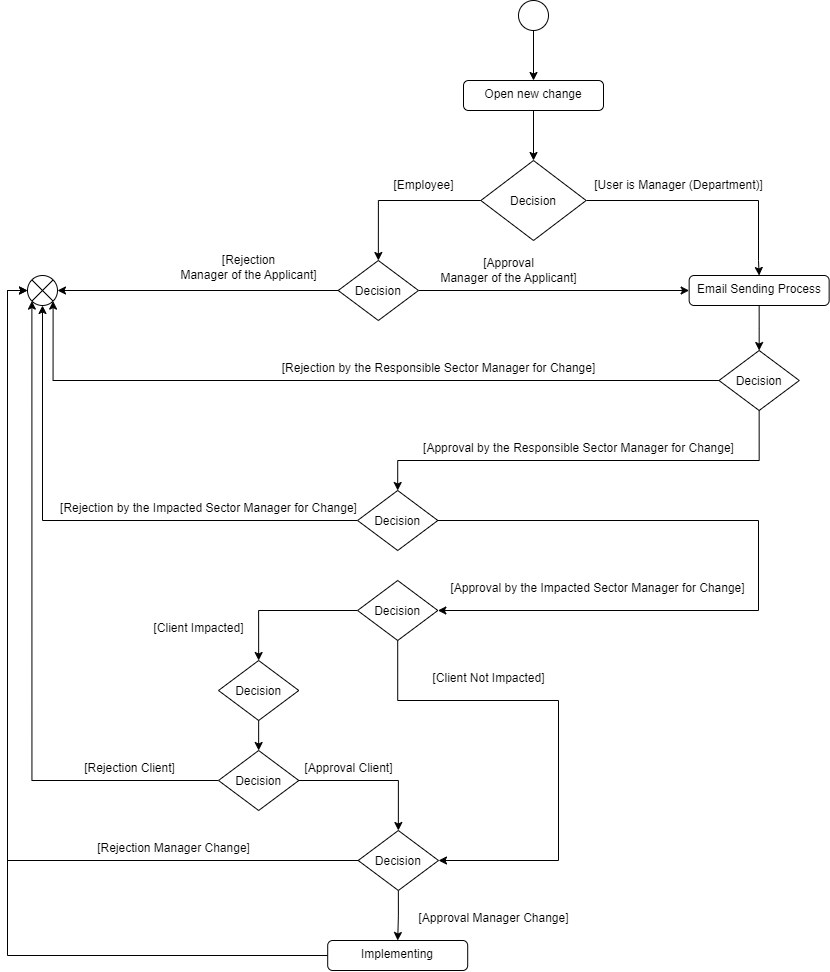

The diagram above was exported from draw.io. Its source (the exported page's mxGraphModel, read from the mxfile embedded in the PNG):
<mxGraphModel dx="1167" dy="4980" grid="1" gridSize="10" guides="1" tooltips="1" connect="1" arrows="1" fold="1" page="1" pageScale="1" pageWidth="850" pageHeight="1100" math="0" shadow="0">
  <root>
    <mxCell id="0" />
    <mxCell id="1" parent="0" />
    <mxCell id="2" style="edgeStyle=orthogonalEdgeStyle;rounded=0;orthogonalLoop=1;jettySize=auto;html=1;" edge="1" source="3" target="7" parent="1">
      <mxGeometry relative="1" as="geometry" />
    </mxCell>
    <mxCell id="3" value="" style="ellipse;" vertex="1" parent="1">
      <mxGeometry x="540" y="-4280" width="30" height="30" as="geometry" />
    </mxCell>
    <mxCell id="4" style="edgeStyle=orthogonalEdgeStyle;rounded=0;orthogonalLoop=1;jettySize=auto;html=1;entryX=0.5;entryY=0;entryDx=0;entryDy=0;" edge="1" source="5" target="15" parent="1">
      <mxGeometry relative="1" as="geometry">
        <mxPoint x="800" y="-4020" as="targetPoint" />
        <Array as="points">
          <mxPoint x="780" y="-4080" />
          <mxPoint x="780" y="-4020" />
        </Array>
      </mxGeometry>
    </mxCell>
    <mxCell id="5" value="Decision" style="rhombus;" vertex="1" parent="1">
      <mxGeometry x="502.3500000000001" y="-4120" width="105.3" height="80" as="geometry" />
    </mxCell>
    <mxCell id="6" style="edgeStyle=orthogonalEdgeStyle;rounded=0;orthogonalLoop=1;jettySize=auto;html=1;entryX=0.5;entryY=0;entryDx=0;entryDy=0;" edge="1" source="7" target="5" parent="1">
      <mxGeometry relative="1" as="geometry" />
    </mxCell>
    <mxCell id="7" value="Open new change" style="html=1;align=center;verticalAlign=top;rounded=1;absoluteArcSize=1;arcSize=10;dashed=0;whiteSpace=wrap;" vertex="1" parent="1">
      <mxGeometry x="485.00000000000006" y="-4200" width="140" height="30" as="geometry" />
    </mxCell>
    <mxCell id="8" value="[User is Manager (Department)]" style="text;html=1;align=center;verticalAlign=middle;resizable=0;points=[];autosize=1;strokeColor=none;fillColor=none;" vertex="1" parent="1">
      <mxGeometry x="600" y="-4110" width="200" height="30" as="geometry" />
    </mxCell>
    <mxCell id="9" style="edgeStyle=orthogonalEdgeStyle;rounded=0;orthogonalLoop=1;jettySize=auto;html=1;entryX=0;entryY=0.5;entryDx=0;entryDy=0;" edge="1" source="11" target="15" parent="1">
      <mxGeometry relative="1" as="geometry" />
    </mxCell>
    <mxCell id="10" style="edgeStyle=orthogonalEdgeStyle;rounded=0;orthogonalLoop=1;jettySize=auto;html=1;exitX=0;exitY=0.5;exitDx=0;exitDy=0;entryX=1;entryY=0.5;entryDx=0;entryDy=0;" edge="1" source="11" target="18" parent="1">
      <mxGeometry relative="1" as="geometry" />
    </mxCell>
    <mxCell id="11" value="Decision" style="rhombus;" vertex="1" parent="1">
      <mxGeometry x="359.7" y="-4020" width="80.3" height="60" as="geometry" />
    </mxCell>
    <mxCell id="12" style="edgeStyle=orthogonalEdgeStyle;rounded=0;orthogonalLoop=1;jettySize=auto;html=1;exitX=0;exitY=0.5;exitDx=0;exitDy=0;entryX=0.5;entryY=0;entryDx=0;entryDy=0;" edge="1" source="5" target="11" parent="1">
      <mxGeometry relative="1" as="geometry">
        <mxPoint x="618" y="-4070" as="sourcePoint" />
        <mxPoint x="393" y="-4020" as="targetPoint" />
        <Array as="points">
          <mxPoint x="400" y="-4080" />
        </Array>
      </mxGeometry>
    </mxCell>
    <mxCell id="13" value="[Employee]" style="text;html=1;align=center;verticalAlign=middle;resizable=0;points=[];autosize=1;strokeColor=none;fillColor=none;" vertex="1" parent="1">
      <mxGeometry x="405" y="-4110" width="80" height="30" as="geometry" />
    </mxCell>
    <mxCell id="14" style="edgeStyle=orthogonalEdgeStyle;rounded=0;orthogonalLoop=1;jettySize=auto;html=1;exitX=0.5;exitY=1;exitDx=0;exitDy=0;" edge="1" source="15" target="21" parent="1">
      <mxGeometry relative="1" as="geometry" />
    </mxCell>
    <mxCell id="15" value="Email Sending Process" style="html=1;align=center;verticalAlign=top;rounded=1;absoluteArcSize=1;arcSize=10;dashed=0;whiteSpace=wrap;" vertex="1" parent="1">
      <mxGeometry x="710.6500000000001" y="-4005" width="140" height="30" as="geometry" />
    </mxCell>
    <mxCell id="16" value="[Approval&lt;br/&gt;Manager of the Applicant]" style="text;html=1;align=center;verticalAlign=middle;resizable=0;points=[];autosize=1;strokeColor=none;fillColor=none;" vertex="1" parent="1">
      <mxGeometry x="445.00000000000006" y="-4030" width="170" height="40" as="geometry" />
    </mxCell>
    <mxCell id="17" value="&lt;br&gt;[Rejection&lt;br/&gt;Manager of the Applicant]" style="text;html=1;align=center;verticalAlign=middle;resizable=0;points=[];autosize=1;strokeColor=none;fillColor=none;" vertex="1" parent="1">
      <mxGeometry x="185.00000000000006" y="-4050" width="170" height="60" as="geometry" />
    </mxCell>
    <mxCell id="18" value="" style="shape=sumEllipse;perimeter=ellipsePerimeter;html=1;backgroundOutline=1;" vertex="1" parent="1">
      <mxGeometry x="49" y="-4005" width="30" height="30" as="geometry" />
    </mxCell>
    <mxCell id="19" style="edgeStyle=orthogonalEdgeStyle;rounded=0;orthogonalLoop=1;jettySize=auto;html=1;entryX=1;entryY=1;entryDx=0;entryDy=0;" edge="1" source="21" target="18" parent="1">
      <mxGeometry relative="1" as="geometry" />
    </mxCell>
    <mxCell id="20" style="edgeStyle=orthogonalEdgeStyle;rounded=0;orthogonalLoop=1;jettySize=auto;html=1;exitX=0.5;exitY=1;exitDx=0;exitDy=0;entryX=0.5;entryY=0;entryDx=0;entryDy=0;" edge="1" source="21" target="26" parent="1">
      <mxGeometry relative="1" as="geometry">
        <mxPoint x="420" y="-3770" as="targetPoint" />
        <Array as="points">
          <mxPoint x="781" y="-3820" />
          <mxPoint x="419" y="-3820" />
        </Array>
      </mxGeometry>
    </mxCell>
    <mxCell id="21" value="Decision" style="rhombus;" vertex="1" parent="1">
      <mxGeometry x="740.5" y="-3930" width="80.3" height="60" as="geometry" />
    </mxCell>
    <mxCell id="22" value="&lt;br&gt;[Approval by the Responsible Sector Manager for Change]" style="text;html=1;align=center;verticalAlign=middle;resizable=0;points=[];autosize=1;strokeColor=none;fillColor=none;" vertex="1" parent="1">
      <mxGeometry x="430.00000000000006" y="-3860" width="340" height="40" as="geometry" />
    </mxCell>
    <mxCell id="23" value="&lt;br style=&quot;border-color: var(--border-color);&quot;&gt;[Rejection by the Responsible Sector Manager for Change]" style="text;html=1;align=center;verticalAlign=middle;resizable=0;points=[];autosize=1;strokeColor=none;fillColor=none;" vertex="1" parent="1">
      <mxGeometry x="290.00000000000006" y="-3940" width="340" height="40" as="geometry" />
    </mxCell>
    <mxCell id="24" style="edgeStyle=orthogonalEdgeStyle;rounded=0;orthogonalLoop=1;jettySize=auto;html=1;entryX=0.5;entryY=1;entryDx=0;entryDy=0;" edge="1" source="26" target="18" parent="1">
      <mxGeometry relative="1" as="geometry" />
    </mxCell>
    <mxCell id="25" style="edgeStyle=orthogonalEdgeStyle;rounded=0;orthogonalLoop=1;jettySize=auto;html=1;entryX=1;entryY=0.5;entryDx=0;entryDy=0;" edge="1" source="26" target="30" parent="1">
      <mxGeometry relative="1" as="geometry">
        <Array as="points">
          <mxPoint x="780" y="-3760" />
          <mxPoint x="780" y="-3670" />
        </Array>
      </mxGeometry>
    </mxCell>
    <mxCell id="26" value="Decision" style="rhombus;" vertex="1" parent="1">
      <mxGeometry x="379.05" y="-3790" width="80.3" height="60" as="geometry" />
    </mxCell>
    <mxCell id="27" value="&lt;br style=&quot;border-color: var(--border-color);&quot;&gt;[Rejection by the Impacted Sector Manager for Change]" style="text;html=1;align=center;verticalAlign=middle;resizable=0;points=[];autosize=1;strokeColor=none;fillColor=none;" vertex="1" parent="1">
      <mxGeometry x="65.00000000000006" y="-3800" width="330" height="40" as="geometry" />
    </mxCell>
    <mxCell id="28" style="edgeStyle=orthogonalEdgeStyle;rounded=0;orthogonalLoop=1;jettySize=auto;html=1;exitX=0;exitY=0.5;exitDx=0;exitDy=0;entryX=0.5;entryY=0;entryDx=0;entryDy=0;" edge="1" source="30" target="33" parent="1">
      <mxGeometry relative="1" as="geometry">
        <Array as="points">
          <mxPoint x="280" y="-3670" />
        </Array>
      </mxGeometry>
    </mxCell>
    <mxCell id="29" style="edgeStyle=orthogonalEdgeStyle;rounded=0;orthogonalLoop=1;jettySize=auto;html=1;exitX=0.5;exitY=1;exitDx=0;exitDy=0;entryX=1;entryY=0.5;entryDx=0;entryDy=0;" edge="1" source="30" target="38" parent="1">
      <mxGeometry relative="1" as="geometry">
        <Array as="points">
          <mxPoint x="419" y="-3580" />
          <mxPoint x="580" y="-3580" />
          <mxPoint x="580" y="-3420" />
        </Array>
      </mxGeometry>
    </mxCell>
    <mxCell id="30" value="Decision" style="rhombus;" vertex="1" parent="1">
      <mxGeometry x="379.05" y="-3700" width="80.3" height="60" as="geometry" />
    </mxCell>
    <mxCell id="31" value="&lt;br style=&quot;border-color: var(--border-color);&quot;&gt;[Approval&amp;nbsp;by the Impacted Sector Manager for Change]" style="text;html=1;align=center;verticalAlign=middle;resizable=0;points=[];autosize=1;strokeColor=none;fillColor=none;" vertex="1" parent="1">
      <mxGeometry x="459.3500000000001" y="-3720" width="320" height="40" as="geometry" />
    </mxCell>
    <mxCell id="32" style="edgeStyle=orthogonalEdgeStyle;rounded=0;orthogonalLoop=1;jettySize=auto;html=1;exitX=0.5;exitY=1;exitDx=0;exitDy=0;entryX=0.5;entryY=0;entryDx=0;entryDy=0;" edge="1" source="33" target="41" parent="1">
      <mxGeometry relative="1" as="geometry" />
    </mxCell>
    <mxCell id="33" value="Decision" style="rhombus;" vertex="1" parent="1">
      <mxGeometry x="240.00000000000003" y="-3620" width="80.3" height="60" as="geometry" />
    </mxCell>
    <mxCell id="34" value="&lt;br style=&quot;border-color: var(--border-color);&quot;&gt;[Client Not Impacted]" style="text;html=1;align=center;verticalAlign=middle;resizable=0;points=[];autosize=1;strokeColor=none;fillColor=none;" vertex="1" parent="1">
      <mxGeometry x="440" y="-3630" width="140" height="40" as="geometry" />
    </mxCell>
    <mxCell id="35" value="&lt;br style=&quot;border-color: var(--border-color);&quot;&gt;[Client Impacted]" style="text;html=1;align=center;verticalAlign=middle;resizable=0;points=[];autosize=1;strokeColor=none;fillColor=none;" vertex="1" parent="1">
      <mxGeometry x="160.00000000000006" y="-3680" width="120" height="40" as="geometry" />
    </mxCell>
    <mxCell id="36" style="edgeStyle=orthogonalEdgeStyle;rounded=0;orthogonalLoop=1;jettySize=auto;html=1;exitX=0.5;exitY=1;exitDx=0;exitDy=0;entryX=0.5;entryY=0;entryDx=0;entryDy=0;" edge="1" source="38" target="45" parent="1">
      <mxGeometry relative="1" as="geometry" />
    </mxCell>
    <mxCell id="37" style="edgeStyle=orthogonalEdgeStyle;rounded=0;orthogonalLoop=1;jettySize=auto;html=1;entryX=0;entryY=0.5;entryDx=0;entryDy=0;" edge="1" source="38" target="18" parent="1">
      <mxGeometry relative="1" as="geometry" />
    </mxCell>
    <mxCell id="38" value="Decision" style="rhombus;" vertex="1" parent="1">
      <mxGeometry x="379.70000000000005" y="-3450" width="80.3" height="60" as="geometry" />
    </mxCell>
    <mxCell id="39" style="edgeStyle=orthogonalEdgeStyle;rounded=0;orthogonalLoop=1;jettySize=auto;html=1;exitX=0;exitY=0.5;exitDx=0;exitDy=0;entryX=0;entryY=1;entryDx=0;entryDy=0;" edge="1" source="41" target="18" parent="1">
      <mxGeometry relative="1" as="geometry" />
    </mxCell>
    <mxCell id="40" style="edgeStyle=orthogonalEdgeStyle;rounded=0;orthogonalLoop=1;jettySize=auto;html=1;exitX=1;exitY=0.5;exitDx=0;exitDy=0;entryX=0.5;entryY=0;entryDx=0;entryDy=0;" edge="1" source="41" target="38" parent="1">
      <mxGeometry relative="1" as="geometry">
        <Array as="points">
          <mxPoint x="420" y="-3500" />
        </Array>
      </mxGeometry>
    </mxCell>
    <mxCell id="41" value="Decision" style="rhombus;" vertex="1" parent="1">
      <mxGeometry x="240.00000000000009" y="-3530" width="80.3" height="60" as="geometry" />
    </mxCell>
    <mxCell id="42" value="&lt;br style=&quot;border-color: var(--border-color);&quot;&gt;[Approval Client]" style="text;html=1;align=center;verticalAlign=middle;resizable=0;points=[];autosize=1;strokeColor=none;fillColor=none;" vertex="1" parent="1">
      <mxGeometry x="315" y="-3540" width="110" height="40" as="geometry" />
    </mxCell>
    <mxCell id="43" value="&lt;br style=&quot;border-color: var(--border-color);&quot;&gt;[Rejection&amp;nbsp;Client]" style="text;html=1;align=center;verticalAlign=middle;resizable=0;points=[];autosize=1;strokeColor=none;fillColor=none;" vertex="1" parent="1">
      <mxGeometry x="91.20000000000002" y="-3540" width="120" height="40" as="geometry" />
    </mxCell>
    <mxCell id="44" style="edgeStyle=orthogonalEdgeStyle;rounded=0;orthogonalLoop=1;jettySize=auto;html=1;entryX=0;entryY=0.5;entryDx=0;entryDy=0;" edge="1" source="45" target="18" parent="1">
      <mxGeometry relative="1" as="geometry" />
    </mxCell>
    <mxCell id="45" value="Implementing" style="html=1;align=center;verticalAlign=top;rounded=1;absoluteArcSize=1;arcSize=10;dashed=0;whiteSpace=wrap;" vertex="1" parent="1">
      <mxGeometry x="349.20000000000005" y="-3340" width="140" height="30" as="geometry" />
    </mxCell>
    <mxCell id="46" value="&lt;br style=&quot;border-color: var(--border-color);&quot;&gt;[Approval Manager Change]" style="text;html=1;align=center;verticalAlign=middle;resizable=0;points=[];autosize=1;strokeColor=none;fillColor=none;" vertex="1" parent="1">
      <mxGeometry x="430" y="-3390" width="170" height="40" as="geometry" />
    </mxCell>
    <mxCell id="47" value="&lt;br style=&quot;border-color: var(--border-color);&quot;&gt;[Rejection Manager Change]" style="text;html=1;align=center;verticalAlign=middle;resizable=0;points=[];autosize=1;strokeColor=none;fillColor=none;" vertex="1" parent="1">
      <mxGeometry x="104.99999999999999" y="-3460" width="180" height="40" as="geometry" />
    </mxCell>
  </root>
</mxGraphModel>